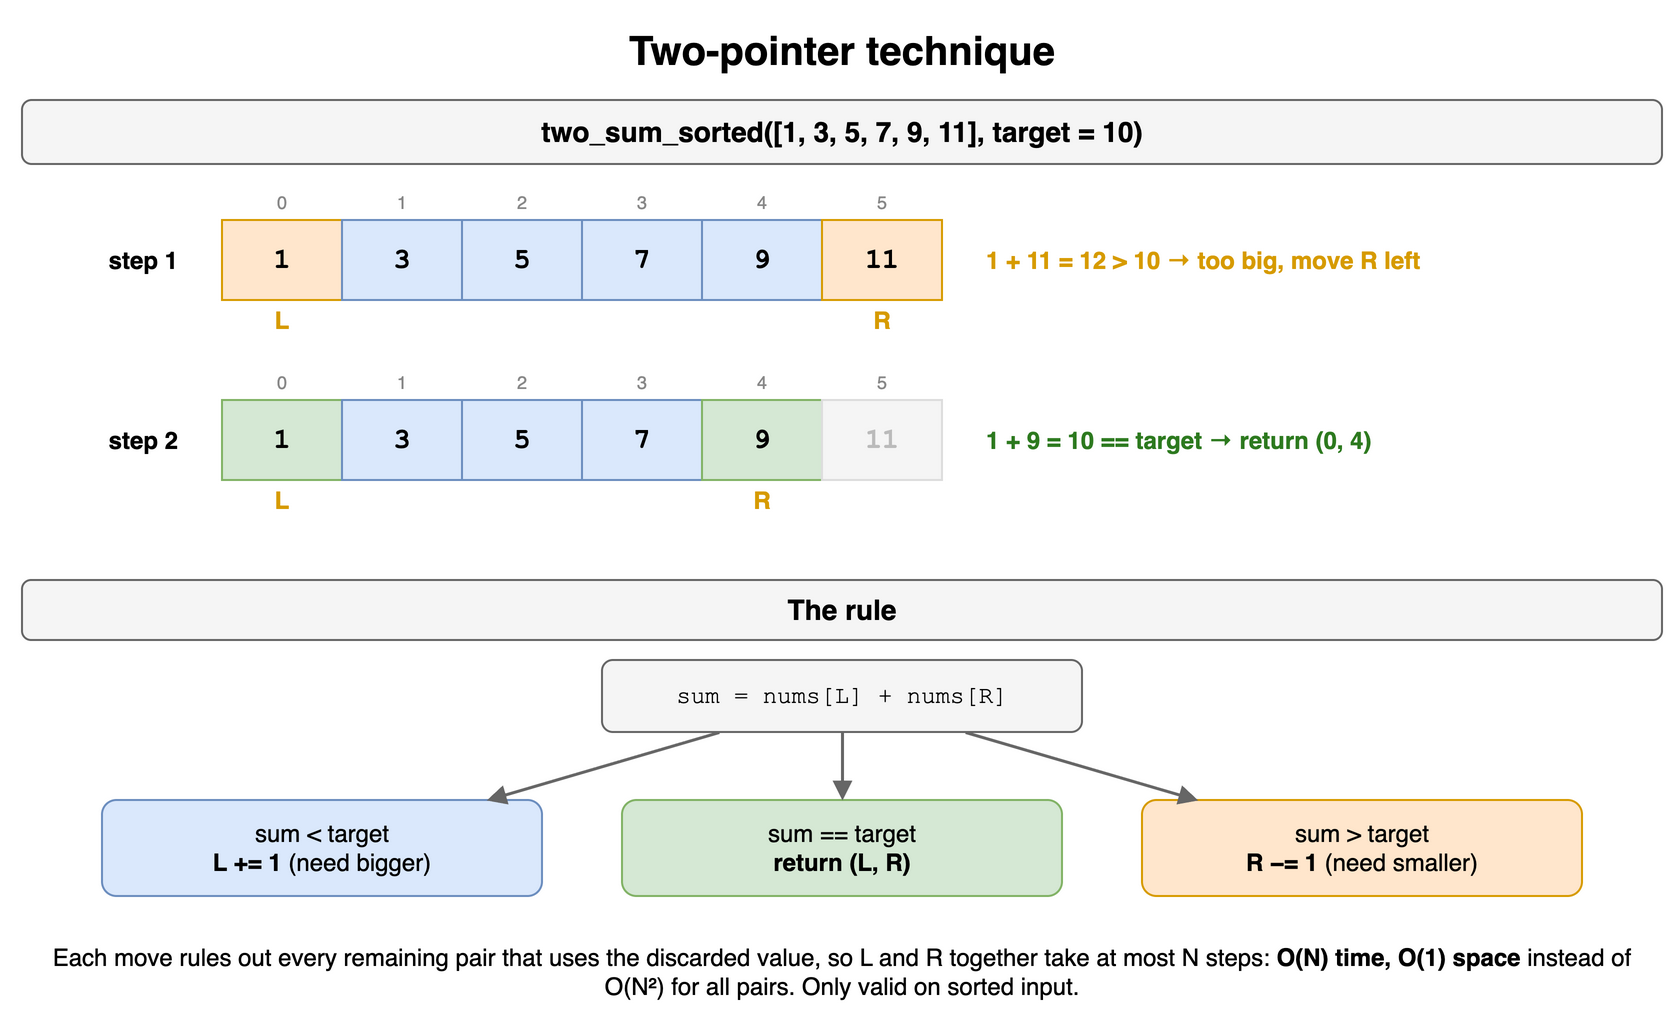

The diagram above was exported from draw.io. Its source (the exported page's mxGraphModel, read from the mxfile embedded in the PNG):
<mxGraphModel dx="900" dy="520" grid="1" gridSize="10" guides="1" tooltips="1" connect="1" arrows="1" fold="1" page="1" pageScale="1" pageWidth="900" pageHeight="520" math="0" shadow="0">
  <root>
    <mxCell id="0" />
    <mxCell id="1" parent="0" />
    <mxCell id="c3c1" value="Two-pointer technique" style="text;html=1;align=center;verticalAlign=middle;whiteSpace=wrap;fontSize=20;fontStyle=1;" vertex="1" parent="1">
      <mxGeometry x="40" y="10" width="820" height="30" as="geometry" />
    </mxCell>
    <mxCell id="c3c2" value="two_sum_sorted([1, 3, 5, 7, 9, 11], target = 10)" style="rounded=1;whiteSpace=wrap;html=1;fillColor=#f5f5f5;strokeColor=#666666;fontStyle=1;fontSize=14;" vertex="1" parent="1">
      <mxGeometry x="40" y="50" width="820" height="32" as="geometry" />
    </mxCell>
    <mxCell id="c3c3" value="0" style="text;html=1;align=center;verticalAlign=middle;whiteSpace=wrap;fontSize=9;fontColor=#888888;" vertex="1" parent="1">
      <mxGeometry x="140" y="94" width="60" height="14" as="geometry" />
    </mxCell>
    <mxCell id="c3c4" value="1" style="text;html=1;align=center;verticalAlign=middle;whiteSpace=wrap;fontSize=9;fontColor=#888888;" vertex="1" parent="1">
      <mxGeometry x="200" y="94" width="60" height="14" as="geometry" />
    </mxCell>
    <mxCell id="c3c5" value="2" style="text;html=1;align=center;verticalAlign=middle;whiteSpace=wrap;fontSize=9;fontColor=#888888;" vertex="1" parent="1">
      <mxGeometry x="260" y="94" width="60" height="14" as="geometry" />
    </mxCell>
    <mxCell id="c3c6" value="3" style="text;html=1;align=center;verticalAlign=middle;whiteSpace=wrap;fontSize=9;fontColor=#888888;" vertex="1" parent="1">
      <mxGeometry x="320" y="94" width="60" height="14" as="geometry" />
    </mxCell>
    <mxCell id="c3c7" value="4" style="text;html=1;align=center;verticalAlign=middle;whiteSpace=wrap;fontSize=9;fontColor=#888888;" vertex="1" parent="1">
      <mxGeometry x="380" y="94" width="60" height="14" as="geometry" />
    </mxCell>
    <mxCell id="c3c8" value="5" style="text;html=1;align=center;verticalAlign=middle;whiteSpace=wrap;fontSize=9;fontColor=#888888;" vertex="1" parent="1">
      <mxGeometry x="440" y="94" width="60" height="14" as="geometry" />
    </mxCell>
    <mxCell id="c3c9" value="1" style="rounded=0;whiteSpace=wrap;html=1;fontStyle=1;fontSize=14;fillColor=#ffe6cc;strokeColor=#d79b00;fontFamily=Courier New;" vertex="1" parent="1">
      <mxGeometry x="140" y="110" width="60" height="40" as="geometry" />
    </mxCell>
    <mxCell id="c3c10" value="3" style="rounded=0;whiteSpace=wrap;html=1;fontStyle=1;fontSize=14;fillColor=#dae8fc;strokeColor=#6c8ebf;fontFamily=Courier New;" vertex="1" parent="1">
      <mxGeometry x="200" y="110" width="60" height="40" as="geometry" />
    </mxCell>
    <mxCell id="c3c11" value="5" style="rounded=0;whiteSpace=wrap;html=1;fontStyle=1;fontSize=14;fillColor=#dae8fc;strokeColor=#6c8ebf;fontFamily=Courier New;" vertex="1" parent="1">
      <mxGeometry x="260" y="110" width="60" height="40" as="geometry" />
    </mxCell>
    <mxCell id="c3c12" value="7" style="rounded=0;whiteSpace=wrap;html=1;fontStyle=1;fontSize=14;fillColor=#dae8fc;strokeColor=#6c8ebf;fontFamily=Courier New;" vertex="1" parent="1">
      <mxGeometry x="320" y="110" width="60" height="40" as="geometry" />
    </mxCell>
    <mxCell id="c3c13" value="9" style="rounded=0;whiteSpace=wrap;html=1;fontStyle=1;fontSize=14;fillColor=#dae8fc;strokeColor=#6c8ebf;fontFamily=Courier New;" vertex="1" parent="1">
      <mxGeometry x="380" y="110" width="60" height="40" as="geometry" />
    </mxCell>
    <mxCell id="c3c14" value="11" style="rounded=0;whiteSpace=wrap;html=1;fontStyle=1;fontSize=14;fillColor=#ffe6cc;strokeColor=#d79b00;fontFamily=Courier New;" vertex="1" parent="1">
      <mxGeometry x="440" y="110" width="60" height="40" as="geometry" />
    </mxCell>
    <mxCell id="c3c15" value="L" style="text;html=1;align=center;verticalAlign=middle;whiteSpace=wrap;fontSize=12;fontStyle=1;fontColor=#d79b00;" vertex="1" parent="1">
      <mxGeometry x="140" y="152" width="60" height="16" as="geometry" />
    </mxCell>
    <mxCell id="c3c16" value="R" style="text;html=1;align=center;verticalAlign=middle;whiteSpace=wrap;fontSize=12;fontStyle=1;fontColor=#d79b00;" vertex="1" parent="1">
      <mxGeometry x="440" y="152" width="60" height="16" as="geometry" />
    </mxCell>
    <mxCell id="c3c17" value="&lt;b&gt;step 1&lt;/b&gt;" style="text;html=1;align=center;verticalAlign=middle;whiteSpace=wrap;align=right;" vertex="1" parent="1">
      <mxGeometry x="40" y="110" width="80" height="40" as="geometry" />
    </mxCell>
    <mxCell id="c3c18" value="1 + 11 = 12 &amp;gt; 10 → too big, move R left" style="text;html=1;align=center;verticalAlign=middle;whiteSpace=wrap;fontSize=12;align=left;fontColor=#d79b00;fontStyle=1;" vertex="1" parent="1">
      <mxGeometry x="520" y="110" width="340" height="40" as="geometry" />
    </mxCell>
    <mxCell id="c3c19" value="0" style="text;html=1;align=center;verticalAlign=middle;whiteSpace=wrap;fontSize=9;fontColor=#888888;" vertex="1" parent="1">
      <mxGeometry x="140" y="184" width="60" height="14" as="geometry" />
    </mxCell>
    <mxCell id="c3c20" value="1" style="text;html=1;align=center;verticalAlign=middle;whiteSpace=wrap;fontSize=9;fontColor=#888888;" vertex="1" parent="1">
      <mxGeometry x="200" y="184" width="60" height="14" as="geometry" />
    </mxCell>
    <mxCell id="c3c21" value="2" style="text;html=1;align=center;verticalAlign=middle;whiteSpace=wrap;fontSize=9;fontColor=#888888;" vertex="1" parent="1">
      <mxGeometry x="260" y="184" width="60" height="14" as="geometry" />
    </mxCell>
    <mxCell id="c3c22" value="3" style="text;html=1;align=center;verticalAlign=middle;whiteSpace=wrap;fontSize=9;fontColor=#888888;" vertex="1" parent="1">
      <mxGeometry x="320" y="184" width="60" height="14" as="geometry" />
    </mxCell>
    <mxCell id="c3c23" value="4" style="text;html=1;align=center;verticalAlign=middle;whiteSpace=wrap;fontSize=9;fontColor=#888888;" vertex="1" parent="1">
      <mxGeometry x="380" y="184" width="60" height="14" as="geometry" />
    </mxCell>
    <mxCell id="c3c24" value="5" style="text;html=1;align=center;verticalAlign=middle;whiteSpace=wrap;fontSize=9;fontColor=#888888;" vertex="1" parent="1">
      <mxGeometry x="440" y="184" width="60" height="14" as="geometry" />
    </mxCell>
    <mxCell id="c3c25" value="1" style="rounded=0;whiteSpace=wrap;html=1;fontStyle=1;fontSize=14;fillColor=#d5e8d4;strokeColor=#82b366;fontFamily=Courier New;" vertex="1" parent="1">
      <mxGeometry x="140" y="200" width="60" height="40" as="geometry" />
    </mxCell>
    <mxCell id="c3c26" value="3" style="rounded=0;whiteSpace=wrap;html=1;fontStyle=1;fontSize=14;fillColor=#dae8fc;strokeColor=#6c8ebf;fontFamily=Courier New;" vertex="1" parent="1">
      <mxGeometry x="200" y="200" width="60" height="40" as="geometry" />
    </mxCell>
    <mxCell id="c3c27" value="5" style="rounded=0;whiteSpace=wrap;html=1;fontStyle=1;fontSize=14;fillColor=#dae8fc;strokeColor=#6c8ebf;fontFamily=Courier New;" vertex="1" parent="1">
      <mxGeometry x="260" y="200" width="60" height="40" as="geometry" />
    </mxCell>
    <mxCell id="c3c28" value="7" style="rounded=0;whiteSpace=wrap;html=1;fontStyle=1;fontSize=14;fillColor=#dae8fc;strokeColor=#6c8ebf;fontFamily=Courier New;" vertex="1" parent="1">
      <mxGeometry x="320" y="200" width="60" height="40" as="geometry" />
    </mxCell>
    <mxCell id="c3c29" value="9" style="rounded=0;whiteSpace=wrap;html=1;fontStyle=1;fontSize=14;fillColor=#d5e8d4;strokeColor=#82b366;fontFamily=Courier New;" vertex="1" parent="1">
      <mxGeometry x="380" y="200" width="60" height="40" as="geometry" />
    </mxCell>
    <mxCell id="c3c30" value="11" style="rounded=0;whiteSpace=wrap;html=1;fillColor=#f5f5f5;strokeColor=#dddddd;fontColor=#bbbbbb;fontStyle=1;fontSize=14;fontFamily=Courier New;" vertex="1" parent="1">
      <mxGeometry x="440" y="200" width="60" height="40" as="geometry" />
    </mxCell>
    <mxCell id="c3c31" value="L" style="text;html=1;align=center;verticalAlign=middle;whiteSpace=wrap;fontSize=12;fontStyle=1;fontColor=#d79b00;" vertex="1" parent="1">
      <mxGeometry x="140" y="242" width="60" height="16" as="geometry" />
    </mxCell>
    <mxCell id="c3c32" value="R" style="text;html=1;align=center;verticalAlign=middle;whiteSpace=wrap;fontSize=12;fontStyle=1;fontColor=#d79b00;" vertex="1" parent="1">
      <mxGeometry x="380" y="242" width="60" height="16" as="geometry" />
    </mxCell>
    <mxCell id="c3c33" value="&lt;b&gt;step 2&lt;/b&gt;" style="text;html=1;align=center;verticalAlign=middle;whiteSpace=wrap;align=right;" vertex="1" parent="1">
      <mxGeometry x="40" y="200" width="80" height="40" as="geometry" />
    </mxCell>
    <mxCell id="c3c34" value="1 + 9 = 10 == target → return (0, 4)" style="text;html=1;align=center;verticalAlign=middle;whiteSpace=wrap;fontSize=12;align=left;fontColor=#2d7a1f;fontStyle=1;" vertex="1" parent="1">
      <mxGeometry x="520" y="200" width="340" height="40" as="geometry" />
    </mxCell>
    <mxCell id="c3c35" value="The rule" style="rounded=1;whiteSpace=wrap;html=1;fillColor=#f5f5f5;strokeColor=#666666;fontStyle=1;fontSize=14;" vertex="1" parent="1">
      <mxGeometry x="40" y="290" width="820" height="30" as="geometry" />
    </mxCell>
    <mxCell id="c3c36" value="sum = nums[L] + nums[R]" style="rounded=1;whiteSpace=wrap;html=1;fillColor=#f5f5f5;strokeColor=#666666;fontSize=12;fontFamily=Courier New;" vertex="1" parent="1">
      <mxGeometry x="330" y="330" width="240" height="36" as="geometry" />
    </mxCell>
    <mxCell id="c3c37" value="sum &amp;lt; target&lt;br&gt;&lt;b&gt;L += 1&lt;/b&gt; (need bigger)" style="rounded=1;whiteSpace=wrap;html=1;fillColor=#dae8fc;strokeColor=#6c8ebf;" vertex="1" parent="1">
      <mxGeometry x="80" y="400" width="220" height="48" as="geometry" />
    </mxCell>
    <mxCell id="c3c38" value="sum == target&lt;br&gt;&lt;b&gt;return (L, R)&lt;/b&gt;" style="rounded=1;whiteSpace=wrap;html=1;fillColor=#d5e8d4;strokeColor=#82b366;" vertex="1" parent="1">
      <mxGeometry x="340" y="400" width="220" height="48" as="geometry" />
    </mxCell>
    <mxCell id="c3c39" value="sum &amp;gt; target&lt;br&gt;&lt;b&gt;R −= 1&lt;/b&gt; (need smaller)" style="rounded=1;whiteSpace=wrap;html=1;fillColor=#ffe6cc;strokeColor=#d79b00;" vertex="1" parent="1">
      <mxGeometry x="600" y="400" width="220" height="48" as="geometry" />
    </mxCell>
    <mxCell id="c3c40" value="" style="endArrow=block;html=1;strokeWidth=1.5;strokeColor=#666666;" edge="1" parent="1" source="c3c36" target="c3c37">
      <mxGeometry relative="1" as="geometry" />
    </mxCell>
    <mxCell id="c3c41" value="" style="endArrow=block;html=1;strokeWidth=1.5;strokeColor=#666666;" edge="1" parent="1" source="c3c36" target="c3c38">
      <mxGeometry relative="1" as="geometry" />
    </mxCell>
    <mxCell id="c3c42" value="" style="endArrow=block;html=1;strokeWidth=1.5;strokeColor=#666666;" edge="1" parent="1" source="c3c36" target="c3c39">
      <mxGeometry relative="1" as="geometry" />
    </mxCell>
    <mxCell id="c3c43" value="Each move rules out every remaining pair that uses the discarded value, so L and R together take at most N steps: &lt;b&gt;O(N) time, O(1) space&lt;/b&gt; instead of O(N²) for all pairs. Only valid on sorted input." style="text;html=1;align=center;verticalAlign=middle;whiteSpace=wrap;fontSize=12;" vertex="1" parent="1">
      <mxGeometry x="40" y="466" width="820" height="40" as="geometry" />
    </mxCell>
  </root>
</mxGraphModel>